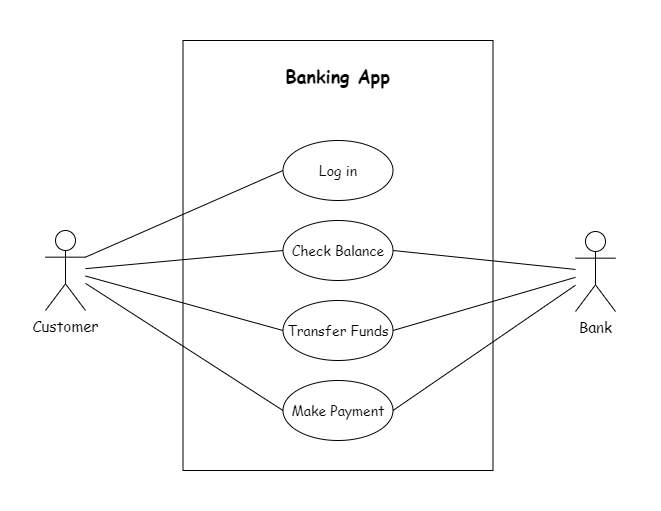

The diagram above was exported from draw.io. Its source (the exported page's mxGraphModel, read from the mxfile embedded in the PNG):
<mxGraphModel dx="1880" dy="779" grid="1" gridSize="10" guides="1" tooltips="1" connect="1" arrows="1" fold="1" page="1" pageScale="1" pageWidth="850" pageHeight="1100" math="0" shadow="0">
  <root>
    <mxCell id="0" />
    <mxCell id="1" parent="0" />
    <mxCell id="2" value="" style="rounded=0;whiteSpace=wrap;html=1;fontFamily=Comic Sans MS;fontSize=15;strokeColor=none;" parent="1" vertex="1">
      <mxGeometry x="-110" y="140" width="660" height="510" as="geometry" />
    </mxCell>
    <mxCell id="3" value="" style="rounded=0;whiteSpace=wrap;html=1;" parent="1" vertex="1">
      <mxGeometry x="72.5" y="180" width="310" height="430" as="geometry" />
    </mxCell>
    <mxCell id="4" value="&lt;h2&gt;Banking App&lt;/h2&gt;" style="text;html=1;strokeColor=none;fillColor=none;align=center;verticalAlign=middle;whiteSpace=wrap;rounded=0;fontFamily=Comic Sans MS;" parent="1" vertex="1">
      <mxGeometry x="165" y="200" width="125" height="30" as="geometry" />
    </mxCell>
    <mxCell id="5" value="Customer" style="shape=umlActor;verticalLabelPosition=bottom;verticalAlign=top;html=1;outlineConnect=0;fontFamily=Comic Sans MS;fontSize=15;" parent="1" vertex="1">
      <mxGeometry x="-65" y="370" width="40" height="80" as="geometry" />
    </mxCell>
    <mxCell id="6" value="Bank" style="shape=umlActor;verticalLabelPosition=bottom;verticalAlign=top;html=1;outlineConnect=0;fontFamily=Comic Sans MS;fontSize=15;" parent="1" vertex="1">
      <mxGeometry x="465" y="371" width="40" height="80" as="geometry" />
    </mxCell>
    <mxCell id="7" value="Log in" style="ellipse;whiteSpace=wrap;html=1;fontFamily=Comic Sans MS;fontSize=14;" parent="1" vertex="1">
      <mxGeometry x="172.5" y="280" width="110" height="60" as="geometry" />
    </mxCell>
    <mxCell id="8" value="Check Balance" style="ellipse;whiteSpace=wrap;html=1;fontFamily=Comic Sans MS;fontSize=14;" parent="1" vertex="1">
      <mxGeometry x="172.5" y="360" width="110" height="60" as="geometry" />
    </mxCell>
    <mxCell id="9" value="Transfer Funds" style="ellipse;whiteSpace=wrap;html=1;fontFamily=Comic Sans MS;fontSize=14;" parent="1" vertex="1">
      <mxGeometry x="172.5" y="440" width="110" height="60" as="geometry" />
    </mxCell>
    <mxCell id="10" value="Make Payment" style="ellipse;whiteSpace=wrap;html=1;fontFamily=Comic Sans MS;fontSize=14;" parent="1" vertex="1">
      <mxGeometry x="172.5" y="520" width="110" height="60" as="geometry" />
    </mxCell>
    <mxCell id="12" value="" style="endArrow=none;html=1;exitX=1;exitY=0.3333333333333333;exitDx=0;exitDy=0;exitPerimeter=0;entryX=0;entryY=0.5;entryDx=0;entryDy=0;" parent="1" source="5" target="7" edge="1">
      <mxGeometry width="50" height="50" relative="1" as="geometry">
        <mxPoint x="390" y="420" as="sourcePoint" />
        <mxPoint x="440" y="370" as="targetPoint" />
      </mxGeometry>
    </mxCell>
    <mxCell id="13" value="" style="endArrow=none;html=1;entryX=0;entryY=0.5;entryDx=0;entryDy=0;" parent="1" source="5" target="8" edge="1">
      <mxGeometry width="50" height="50" relative="1" as="geometry">
        <mxPoint x="-20" y="400" as="sourcePoint" />
        <mxPoint x="182.5" y="320" as="targetPoint" />
      </mxGeometry>
    </mxCell>
    <mxCell id="14" value="" style="endArrow=none;html=1;entryX=0;entryY=0.5;entryDx=0;entryDy=0;" parent="1" source="5" target="9" edge="1">
      <mxGeometry width="50" height="50" relative="1" as="geometry">
        <mxPoint x="-15" y="418.16091954023" as="sourcePoint" />
        <mxPoint x="182.5" y="400" as="targetPoint" />
      </mxGeometry>
    </mxCell>
    <mxCell id="15" value="" style="endArrow=none;html=1;entryX=0;entryY=0.5;entryDx=0;entryDy=0;" parent="1" source="5" target="10" edge="1">
      <mxGeometry width="50" height="50" relative="1" as="geometry">
        <mxPoint x="-15" y="425.51724137931024" as="sourcePoint" />
        <mxPoint x="182.5" y="480" as="targetPoint" />
      </mxGeometry>
    </mxCell>
    <mxCell id="16" value="" style="endArrow=none;html=1;exitX=1;exitY=0.5;exitDx=0;exitDy=0;" edge="1" parent="1" source="8" target="6">
      <mxGeometry width="50" height="50" relative="1" as="geometry">
        <mxPoint x="-15" y="406.66666666666674" as="sourcePoint" />
        <mxPoint x="182.5" y="320" as="targetPoint" />
      </mxGeometry>
    </mxCell>
    <mxCell id="17" value="" style="endArrow=none;html=1;exitX=1;exitY=0.5;exitDx=0;exitDy=0;" edge="1" parent="1" source="9" target="6">
      <mxGeometry width="50" height="50" relative="1" as="geometry">
        <mxPoint x="292.5" y="400" as="sourcePoint" />
        <mxPoint x="475" y="418.92592592592587" as="targetPoint" />
      </mxGeometry>
    </mxCell>
    <mxCell id="18" value="" style="endArrow=none;html=1;exitX=1;exitY=0.5;exitDx=0;exitDy=0;" edge="1" parent="1" source="10" target="6">
      <mxGeometry width="50" height="50" relative="1" as="geometry">
        <mxPoint x="292.5" y="480" as="sourcePoint" />
        <mxPoint x="475" y="426.82716049382725" as="targetPoint" />
      </mxGeometry>
    </mxCell>
  </root>
</mxGraphModel>